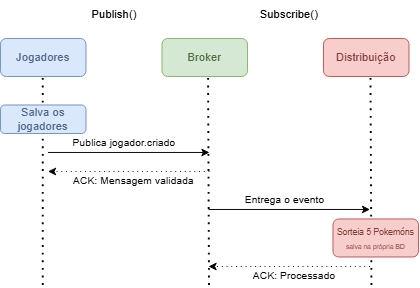

The diagram above was exported from draw.io. Its source (the exported page's mxGraphModel, read from the mxfile embedded in the PNG):
<mxGraphModel dx="982" dy="522" grid="1" gridSize="10" guides="1" tooltips="1" connect="1" arrows="1" fold="1" page="1" pageScale="1" pageWidth="827" pageHeight="1169" math="0" shadow="0">
  <root>
    <mxCell id="0" />
    <mxCell id="1" parent="0" />
    <mxCell id="ol69elkU8XTkjmJ1TaEk-1" parent="1" style="rounded=1;whiteSpace=wrap;html=1;roundedPerimeter=1;fillColor=#dae8fc;strokeColor=#6c8ebf;fontColor=light-dark(#4E658A,#EDEDED);" value="Jogadores" vertex="1">
      <mxGeometry height="40" width="90" x="110" y="60" as="geometry" />
    </mxCell>
    <mxCell id="ol69elkU8XTkjmJ1TaEk-3" parent="1" style="rounded=1;whiteSpace=wrap;html=1;roundedPerimeter=1;fillColor=#d5e8d4;strokeColor=#82b366;fontColor=light-dark(#4D6B3D,#EDEDED);" value="Broker" vertex="1">
      <mxGeometry height="40" width="90" x="280" y="60" as="geometry" />
    </mxCell>
    <mxCell id="ol69elkU8XTkjmJ1TaEk-4" parent="1" style="rounded=1;whiteSpace=wrap;html=1;roundedPerimeter=1;fillColor=#f8cecc;strokeColor=#b85450;fontColor=light-dark(#823B39,#EDEDED);" value="Distribuição" vertex="1">
      <mxGeometry height="40" width="90" x="450" y="60" as="geometry" />
    </mxCell>
    <mxCell id="ol69elkU8XTkjmJ1TaEk-6" edge="1" parent="1" style="endArrow=none;dashed=1;html=1;dashPattern=1 3;strokeWidth=2;rounded=0;entryX=0.5;entryY=1;entryDx=0;entryDy=0;" target="ol69elkU8XTkjmJ1TaEk-1" value="">
      <mxGeometry height="50" relative="1" width="50" as="geometry">
        <mxPoint x="155" y="320" as="sourcePoint" />
        <mxPoint x="130" y="110" as="targetPoint" />
      </mxGeometry>
    </mxCell>
    <mxCell id="ol69elkU8XTkjmJ1TaEk-5" parent="1" style="rounded=1;whiteSpace=wrap;html=1;roundedPerimeter=1;fillColor=#dae8fc;strokeColor=#6c8ebf;fontColor=light-dark(#4E658A,#EDEDED);" value="Salva os jogadores" vertex="1">
      <mxGeometry height="30" width="90" x="110" y="130" as="geometry" />
    </mxCell>
    <mxCell id="ol69elkU8XTkjmJ1TaEk-7" edge="1" parent="1" style="endArrow=none;dashed=1;html=1;dashPattern=1 3;strokeWidth=2;rounded=0;entryX=0.543;entryY=0.979;entryDx=0;entryDy=0;" target="ol69elkU8XTkjmJ1TaEk-3" value="">
      <mxGeometry height="50" relative="1" width="50" as="geometry">
        <mxPoint x="330" y="320" as="sourcePoint" />
        <mxPoint x="310" y="160" as="targetPoint" />
      </mxGeometry>
    </mxCell>
    <mxCell id="ol69elkU8XTkjmJ1TaEk-9" edge="1" parent="1" style="endArrow=none;dashed=1;html=1;dashPattern=1 3;strokeWidth=2;rounded=0;entryX=0.543;entryY=0.979;entryDx=0;entryDy=0;" value="">
      <mxGeometry height="50" relative="1" width="50" as="geometry">
        <mxPoint x="501" y="320" as="sourcePoint" />
        <mxPoint x="500" y="100" as="targetPoint" />
      </mxGeometry>
    </mxCell>
    <mxCell id="ol69elkU8XTkjmJ1TaEk-10" edge="1" parent="1" style="endArrow=classic;html=1;rounded=0;" value="Publica jogador.criado">
      <mxGeometry height="50" relative="1" width="50" x="-0.0588" y="10" as="geometry">
        <mxPoint as="offset" />
        <mxPoint x="160" y="180" as="sourcePoint" />
        <mxPoint x="330" y="180" as="targetPoint" />
      </mxGeometry>
    </mxCell>
    <mxCell id="ol69elkU8XTkjmJ1TaEk-11" edge="1" parent="1" style="endArrow=classic;html=1;rounded=0;dashed=1;dashPattern=1 4;" value="ACK: Mensagem validada">
      <mxGeometry height="50" relative="1" width="50" x="-0.0588" y="10" as="geometry">
        <mxPoint as="offset" />
        <mxPoint x="330" y="200" as="sourcePoint" />
        <mxPoint x="160" y="200" as="targetPoint" />
      </mxGeometry>
    </mxCell>
    <mxCell id="ol69elkU8XTkjmJ1TaEk-12" edge="1" parent="1" style="endArrow=classic;html=1;rounded=0;" value="Entrega o evento">
      <mxGeometry height="50" relative="1" width="50" x="-0.0588" y="10" as="geometry">
        <mxPoint as="offset" />
        <mxPoint x="329" y="240" as="sourcePoint" />
        <mxPoint x="499" y="240" as="targetPoint" />
      </mxGeometry>
    </mxCell>
    <mxCell id="ol69elkU8XTkjmJ1TaEk-13" parent="1" style="rounded=1;whiteSpace=wrap;html=1;roundedPerimeter=1;fillColor=#f8cecc;strokeColor=#b85450;fontColor=light-dark(#823B39,#EDEDED);" value="&lt;font style=&quot;font-size: 9px;&quot;&gt;Sorteia 5 Pokemóns&lt;/font&gt;&lt;div&gt;&lt;font style=&quot;font-size: 7px;&quot;&gt;salva na própria BD&lt;/font&gt;&lt;/div&gt;" vertex="1">
      <mxGeometry height="40" width="90" x="460" y="250" as="geometry" />
    </mxCell>
    <mxCell id="ol69elkU8XTkjmJ1TaEk-14" edge="1" parent="1" style="endArrow=classic;html=1;rounded=0;dashed=1;dashPattern=1 4;" value="ACK: Processado">
      <mxGeometry height="50" relative="1" width="50" x="-0.0588" y="10" as="geometry">
        <mxPoint as="offset" />
        <mxPoint x="499" y="300" as="sourcePoint" />
        <mxPoint x="329" y="300" as="targetPoint" />
      </mxGeometry>
    </mxCell>
    <mxCell id="ol69elkU8XTkjmJ1TaEk-15" parent="1" style="text;html=1;whiteSpace=wrap;strokeColor=none;fillColor=none;align=center;verticalAlign=middle;rounded=0;" value="Publish()" vertex="1">
      <mxGeometry height="30" width="60" x="200" y="20" as="geometry" />
    </mxCell>
    <mxCell id="ol69elkU8XTkjmJ1TaEk-16" parent="1" style="text;html=1;whiteSpace=wrap;strokeColor=none;fillColor=none;align=center;verticalAlign=middle;rounded=0;" value="Subscribe()" vertex="1">
      <mxGeometry height="30" width="60" x="384" y="20" as="geometry" />
    </mxCell>
  </root>
</mxGraphModel>